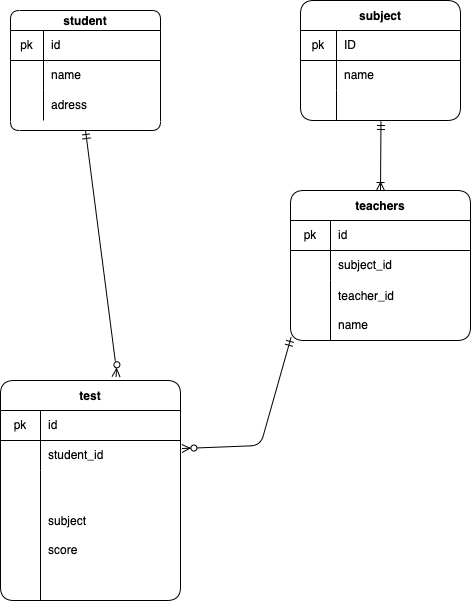

The diagram above was exported from draw.io. Its source (the exported page's mxGraphModel, read from the mxfile embedded in the PNG):
<mxGraphModel dx="376" dy="567" grid="1" gridSize="10" guides="1" tooltips="1" connect="1" arrows="1" fold="1" page="1" pageScale="1" pageWidth="827" pageHeight="1169" math="0" shadow="0">
  <root>
    <mxCell id="0" />
    <mxCell id="1" parent="0" />
    <mxCell id="23" value="student" style="shape=table;startSize=20;container=1;collapsible=0;childLayout=tableLayout;fixedRows=1;rowLines=0;fontStyle=1;align=center;pointerEvents=1;rounded=1;" parent="1" vertex="1">
      <mxGeometry x="210" y="40" width="150" height="120" as="geometry" />
    </mxCell>
    <mxCell id="24" value="" style="shape=partialRectangle;html=1;whiteSpace=wrap;collapsible=0;dropTarget=0;pointerEvents=1;fillColor=none;top=0;left=0;bottom=1;right=0;points=[[0,0.5],[1,0.5]];portConstraint=eastwest;rounded=1;" parent="23" vertex="1">
      <mxGeometry y="20" width="150" height="30" as="geometry" />
    </mxCell>
    <mxCell id="25" value="pk" style="shape=partialRectangle;html=1;whiteSpace=wrap;connectable=0;fillColor=none;top=0;left=0;bottom=0;right=0;overflow=hidden;pointerEvents=1;rounded=1;" parent="24" vertex="1">
      <mxGeometry width="33" height="30" as="geometry">
        <mxRectangle width="33" height="30" as="alternateBounds" />
      </mxGeometry>
    </mxCell>
    <mxCell id="26" value="id" style="shape=partialRectangle;html=1;whiteSpace=wrap;connectable=0;fillColor=none;top=0;left=0;bottom=0;right=0;align=left;spacingLeft=6;overflow=hidden;pointerEvents=1;rounded=1;" parent="24" vertex="1">
      <mxGeometry x="33" width="117" height="30" as="geometry">
        <mxRectangle width="117" height="30" as="alternateBounds" />
      </mxGeometry>
    </mxCell>
    <mxCell id="27" value="" style="shape=partialRectangle;html=1;whiteSpace=wrap;collapsible=0;dropTarget=0;pointerEvents=1;fillColor=none;top=0;left=0;bottom=0;right=0;points=[[0,0.5],[1,0.5]];portConstraint=eastwest;rounded=1;" parent="23" vertex="1">
      <mxGeometry y="50" width="150" height="30" as="geometry" />
    </mxCell>
    <mxCell id="28" value="" style="shape=partialRectangle;html=1;whiteSpace=wrap;connectable=0;fillColor=none;top=0;left=0;bottom=0;right=0;overflow=hidden;pointerEvents=1;rounded=1;" parent="27" vertex="1">
      <mxGeometry width="33" height="30" as="geometry">
        <mxRectangle width="33" height="30" as="alternateBounds" />
      </mxGeometry>
    </mxCell>
    <mxCell id="29" value="name" style="shape=partialRectangle;html=1;whiteSpace=wrap;connectable=0;fillColor=none;top=0;left=0;bottom=0;right=0;align=left;spacingLeft=6;overflow=hidden;pointerEvents=1;rounded=1;" parent="27" vertex="1">
      <mxGeometry x="33" width="117" height="30" as="geometry">
        <mxRectangle width="117" height="30" as="alternateBounds" />
      </mxGeometry>
    </mxCell>
    <mxCell id="30" value="" style="shape=partialRectangle;html=1;whiteSpace=wrap;collapsible=0;dropTarget=0;pointerEvents=1;fillColor=none;top=0;left=0;bottom=0;right=0;points=[[0,0.5],[1,0.5]];portConstraint=eastwest;rounded=1;" parent="23" vertex="1">
      <mxGeometry y="80" width="150" height="30" as="geometry" />
    </mxCell>
    <mxCell id="31" value="" style="shape=partialRectangle;html=1;whiteSpace=wrap;connectable=0;fillColor=none;top=0;left=0;bottom=0;right=0;overflow=hidden;pointerEvents=1;rounded=1;" parent="30" vertex="1">
      <mxGeometry width="33" height="30" as="geometry">
        <mxRectangle width="33" height="30" as="alternateBounds" />
      </mxGeometry>
    </mxCell>
    <mxCell id="32" value="adress" style="shape=partialRectangle;html=1;whiteSpace=wrap;connectable=0;fillColor=none;top=0;left=0;bottom=0;right=0;align=left;spacingLeft=6;overflow=hidden;pointerEvents=1;rounded=1;" parent="30" vertex="1">
      <mxGeometry x="33" width="117" height="30" as="geometry">
        <mxRectangle width="117" height="30" as="alternateBounds" />
      </mxGeometry>
    </mxCell>
    <mxCell id="33" value="subject" style="shape=table;startSize=30;container=1;collapsible=0;childLayout=tableLayout;fixedRows=1;rowLines=0;fontStyle=1;align=center;pointerEvents=1;rounded=1;" parent="1" vertex="1">
      <mxGeometry x="500" y="30" width="160" height="120" as="geometry" />
    </mxCell>
    <mxCell id="34" value="" style="shape=partialRectangle;html=1;whiteSpace=wrap;collapsible=0;dropTarget=0;pointerEvents=1;fillColor=none;top=0;left=0;bottom=1;right=0;points=[[0,0.5],[1,0.5]];portConstraint=eastwest;rounded=1;" parent="33" vertex="1">
      <mxGeometry y="30" width="160" height="30" as="geometry" />
    </mxCell>
    <mxCell id="35" value="pk" style="shape=partialRectangle;html=1;whiteSpace=wrap;connectable=0;fillColor=none;top=0;left=0;bottom=0;right=0;overflow=hidden;pointerEvents=1;rounded=1;" parent="34" vertex="1">
      <mxGeometry width="36" height="30" as="geometry">
        <mxRectangle width="36" height="30" as="alternateBounds" />
      </mxGeometry>
    </mxCell>
    <mxCell id="36" value="ID" style="shape=partialRectangle;html=1;whiteSpace=wrap;connectable=0;fillColor=none;top=0;left=0;bottom=0;right=0;align=left;spacingLeft=6;overflow=hidden;pointerEvents=1;rounded=1;" parent="34" vertex="1">
      <mxGeometry x="36" width="124" height="30" as="geometry">
        <mxRectangle width="124" height="30" as="alternateBounds" />
      </mxGeometry>
    </mxCell>
    <mxCell id="37" value="" style="shape=partialRectangle;html=1;whiteSpace=wrap;collapsible=0;dropTarget=0;pointerEvents=1;fillColor=none;top=0;left=0;bottom=0;right=0;points=[[0,0.5],[1,0.5]];portConstraint=eastwest;rounded=1;" parent="33" vertex="1">
      <mxGeometry y="60" width="160" height="30" as="geometry" />
    </mxCell>
    <mxCell id="38" value="" style="shape=partialRectangle;html=1;whiteSpace=wrap;connectable=0;fillColor=none;top=0;left=0;bottom=0;right=0;overflow=hidden;pointerEvents=1;rounded=1;" parent="37" vertex="1">
      <mxGeometry width="36" height="30" as="geometry">
        <mxRectangle width="36" height="30" as="alternateBounds" />
      </mxGeometry>
    </mxCell>
    <mxCell id="39" value="name" style="shape=partialRectangle;html=1;whiteSpace=wrap;connectable=0;fillColor=none;top=0;left=0;bottom=0;right=0;align=left;spacingLeft=6;overflow=hidden;pointerEvents=1;rounded=1;" parent="37" vertex="1">
      <mxGeometry x="36" width="124" height="30" as="geometry">
        <mxRectangle width="124" height="30" as="alternateBounds" />
      </mxGeometry>
    </mxCell>
    <mxCell id="40" value="" style="shape=partialRectangle;html=1;whiteSpace=wrap;collapsible=0;dropTarget=0;pointerEvents=1;fillColor=none;top=0;left=0;bottom=0;right=0;points=[[0,0.5],[1,0.5]];portConstraint=eastwest;rounded=1;" parent="33" vertex="1">
      <mxGeometry y="90" width="160" height="30" as="geometry" />
    </mxCell>
    <mxCell id="41" value="" style="shape=partialRectangle;html=1;whiteSpace=wrap;connectable=0;fillColor=none;top=0;left=0;bottom=0;right=0;overflow=hidden;pointerEvents=1;rounded=1;" parent="40" vertex="1">
      <mxGeometry width="36" height="30" as="geometry">
        <mxRectangle width="36" height="30" as="alternateBounds" />
      </mxGeometry>
    </mxCell>
    <mxCell id="42" value="" style="shape=partialRectangle;html=1;whiteSpace=wrap;connectable=0;fillColor=none;top=0;left=0;bottom=0;right=0;align=left;spacingLeft=6;overflow=hidden;pointerEvents=1;rounded=1;" parent="40" vertex="1">
      <mxGeometry x="36" width="124" height="30" as="geometry">
        <mxRectangle width="124" height="30" as="alternateBounds" />
      </mxGeometry>
    </mxCell>
    <mxCell id="54" value="test" style="shape=table;startSize=30;container=1;collapsible=0;childLayout=tableLayout;fixedRows=1;rowLines=0;fontStyle=1;align=center;pointerEvents=1;rounded=1;" parent="1" vertex="1">
      <mxGeometry x="200" y="410" width="180" height="220" as="geometry" />
    </mxCell>
    <mxCell id="55" value="" style="shape=partialRectangle;html=1;whiteSpace=wrap;collapsible=0;dropTarget=0;pointerEvents=1;fillColor=none;top=0;left=0;bottom=1;right=0;points=[[0,0.5],[1,0.5]];portConstraint=eastwest;rounded=1;" parent="54" vertex="1">
      <mxGeometry y="30" width="180" height="30" as="geometry" />
    </mxCell>
    <mxCell id="56" value="pk" style="shape=partialRectangle;html=1;whiteSpace=wrap;connectable=0;fillColor=none;top=0;left=0;bottom=0;right=0;overflow=hidden;pointerEvents=1;rounded=1;" parent="55" vertex="1">
      <mxGeometry width="40" height="30" as="geometry">
        <mxRectangle width="40" height="30" as="alternateBounds" />
      </mxGeometry>
    </mxCell>
    <mxCell id="57" value="id" style="shape=partialRectangle;html=1;whiteSpace=wrap;connectable=0;fillColor=none;top=0;left=0;bottom=0;right=0;align=left;spacingLeft=6;overflow=hidden;pointerEvents=1;rounded=1;" parent="55" vertex="1">
      <mxGeometry x="40" width="140" height="30" as="geometry">
        <mxRectangle width="140" height="30" as="alternateBounds" />
      </mxGeometry>
    </mxCell>
    <mxCell id="58" value="" style="shape=partialRectangle;html=1;whiteSpace=wrap;collapsible=0;dropTarget=0;pointerEvents=1;fillColor=none;top=0;left=0;bottom=0;right=0;points=[[0,0.5],[1,0.5]];portConstraint=eastwest;rounded=1;" parent="54" vertex="1">
      <mxGeometry y="60" width="180" height="30" as="geometry" />
    </mxCell>
    <mxCell id="59" value="" style="shape=partialRectangle;html=1;whiteSpace=wrap;connectable=0;fillColor=none;top=0;left=0;bottom=0;right=0;overflow=hidden;pointerEvents=1;rounded=1;" parent="58" vertex="1">
      <mxGeometry width="40" height="30" as="geometry">
        <mxRectangle width="40" height="30" as="alternateBounds" />
      </mxGeometry>
    </mxCell>
    <mxCell id="60" value="&lt;span&gt;student_id&lt;/span&gt;" style="shape=partialRectangle;html=1;whiteSpace=wrap;connectable=0;fillColor=none;top=0;left=0;bottom=0;right=0;align=left;spacingLeft=6;overflow=hidden;pointerEvents=1;rounded=1;" parent="58" vertex="1">
      <mxGeometry x="40" width="140" height="30" as="geometry">
        <mxRectangle width="140" height="30" as="alternateBounds" />
      </mxGeometry>
    </mxCell>
    <mxCell id="61" value="" style="shape=partialRectangle;html=1;whiteSpace=wrap;collapsible=0;dropTarget=0;pointerEvents=1;fillColor=none;top=0;left=0;bottom=0;right=0;points=[[0,0.5],[1,0.5]];portConstraint=eastwest;rounded=1;" parent="54" vertex="1">
      <mxGeometry y="90" width="180" height="130" as="geometry" />
    </mxCell>
    <mxCell id="62" value="" style="shape=partialRectangle;html=1;whiteSpace=wrap;connectable=0;fillColor=none;top=0;left=0;bottom=0;right=0;overflow=hidden;pointerEvents=1;rounded=1;" parent="61" vertex="1">
      <mxGeometry width="40" height="130" as="geometry">
        <mxRectangle width="40" height="130" as="alternateBounds" />
      </mxGeometry>
    </mxCell>
    <mxCell id="63" value="&lt;span&gt;subject&lt;br&gt;&lt;br&gt;score&lt;br&gt;&lt;/span&gt;" style="shape=partialRectangle;html=1;whiteSpace=wrap;connectable=0;fillColor=none;top=0;left=0;bottom=0;right=0;align=left;spacingLeft=6;overflow=hidden;pointerEvents=1;rounded=1;" parent="61" vertex="1">
      <mxGeometry x="40" width="140" height="130" as="geometry">
        <mxRectangle width="140" height="130" as="alternateBounds" />
      </mxGeometry>
    </mxCell>
    <mxCell id="75" value="teachers" style="shape=table;startSize=30;container=1;collapsible=0;childLayout=tableLayout;fixedRows=1;rowLines=0;fontStyle=1;align=center;pointerEvents=1;rounded=1;" parent="1" vertex="1">
      <mxGeometry x="490" y="220" width="180" height="150" as="geometry" />
    </mxCell>
    <mxCell id="76" value="" style="shape=partialRectangle;html=1;whiteSpace=wrap;collapsible=0;dropTarget=0;pointerEvents=1;fillColor=none;top=0;left=0;bottom=1;right=0;points=[[0,0.5],[1,0.5]];portConstraint=eastwest;rounded=1;" parent="75" vertex="1">
      <mxGeometry y="30" width="180" height="30" as="geometry" />
    </mxCell>
    <mxCell id="77" value="pk" style="shape=partialRectangle;html=1;whiteSpace=wrap;connectable=0;fillColor=none;top=0;left=0;bottom=0;right=0;overflow=hidden;pointerEvents=1;rounded=1;" parent="76" vertex="1">
      <mxGeometry width="40" height="30" as="geometry">
        <mxRectangle width="40" height="30" as="alternateBounds" />
      </mxGeometry>
    </mxCell>
    <mxCell id="78" value="id" style="shape=partialRectangle;html=1;whiteSpace=wrap;connectable=0;fillColor=none;top=0;left=0;bottom=0;right=0;align=left;spacingLeft=6;overflow=hidden;pointerEvents=1;rounded=1;" parent="76" vertex="1">
      <mxGeometry x="40" width="140" height="30" as="geometry">
        <mxRectangle width="140" height="30" as="alternateBounds" />
      </mxGeometry>
    </mxCell>
    <mxCell id="79" value="" style="shape=partialRectangle;html=1;whiteSpace=wrap;collapsible=0;dropTarget=0;pointerEvents=1;fillColor=none;top=0;left=0;bottom=0;right=0;points=[[0,0.5],[1,0.5]];portConstraint=eastwest;rounded=1;" parent="75" vertex="1">
      <mxGeometry y="60" width="180" height="30" as="geometry" />
    </mxCell>
    <mxCell id="80" value="" style="shape=partialRectangle;html=1;whiteSpace=wrap;connectable=0;fillColor=none;top=0;left=0;bottom=0;right=0;overflow=hidden;pointerEvents=1;rounded=1;" parent="79" vertex="1">
      <mxGeometry width="40" height="30" as="geometry">
        <mxRectangle width="40" height="30" as="alternateBounds" />
      </mxGeometry>
    </mxCell>
    <mxCell id="81" value="subject_id" style="shape=partialRectangle;html=1;whiteSpace=wrap;connectable=0;fillColor=none;top=0;left=0;bottom=0;right=0;align=left;spacingLeft=6;overflow=hidden;pointerEvents=1;rounded=1;" parent="79" vertex="1">
      <mxGeometry x="40" width="140" height="30" as="geometry">
        <mxRectangle width="140" height="30" as="alternateBounds" />
      </mxGeometry>
    </mxCell>
    <mxCell id="82" value="" style="shape=partialRectangle;html=1;whiteSpace=wrap;collapsible=0;dropTarget=0;pointerEvents=1;fillColor=none;top=0;left=0;bottom=0;right=0;points=[[0,0.5],[1,0.5]];portConstraint=eastwest;rounded=1;" parent="75" vertex="1">
      <mxGeometry y="90" width="180" height="60" as="geometry" />
    </mxCell>
    <mxCell id="83" value="" style="shape=partialRectangle;html=1;whiteSpace=wrap;connectable=0;fillColor=none;top=0;left=0;bottom=0;right=0;overflow=hidden;pointerEvents=1;rounded=1;" parent="82" vertex="1">
      <mxGeometry width="40" height="60" as="geometry">
        <mxRectangle width="40" height="60" as="alternateBounds" />
      </mxGeometry>
    </mxCell>
    <mxCell id="84" value="teacher_id&lt;br&gt;&lt;br&gt;name" style="shape=partialRectangle;html=1;whiteSpace=wrap;connectable=0;fillColor=none;top=0;left=0;bottom=0;right=0;align=left;spacingLeft=6;overflow=hidden;pointerEvents=1;rounded=1;" parent="82" vertex="1">
      <mxGeometry x="40" width="140" height="60" as="geometry">
        <mxRectangle width="140" height="60" as="alternateBounds" />
      </mxGeometry>
    </mxCell>
    <mxCell id="98" value="" style="fontSize=12;html=1;endArrow=ERzeroToMany;startArrow=ERmandOne;exitX=0.5;exitY=1;exitDx=0;exitDy=0;entryX=0.642;entryY=-0.017;entryDx=0;entryDy=0;entryPerimeter=0;" parent="1" source="23" target="54" edge="1">
      <mxGeometry width="100" height="100" relative="1" as="geometry">
        <mxPoint x="350" y="350" as="sourcePoint" />
        <mxPoint x="450" y="250" as="targetPoint" />
        <Array as="points">
          <mxPoint x="316" y="400" />
        </Array>
      </mxGeometry>
    </mxCell>
    <mxCell id="100" value="" style="fontSize=12;html=1;endArrow=ERzeroToMany;startArrow=ERmandOne;exitX=0.003;exitY=0.95;exitDx=0;exitDy=0;entryX=1.008;entryY=0.267;entryDx=0;entryDy=0;entryPerimeter=0;exitPerimeter=0;" parent="1" source="82" target="58" edge="1">
      <mxGeometry width="100" height="100" relative="1" as="geometry">
        <mxPoint x="500" y="475" as="sourcePoint" />
        <mxPoint x="450" y="250" as="targetPoint" />
        <Array as="points">
          <mxPoint x="460" y="475" />
        </Array>
      </mxGeometry>
    </mxCell>
    <mxCell id="103" value="" style="fontSize=12;html=1;endArrow=ERoneToMany;startArrow=ERmandOne;entryX=0.5;entryY=0;entryDx=0;entryDy=0;exitX=0.503;exitY=1.033;exitDx=0;exitDy=0;exitPerimeter=0;" parent="1" source="40" target="75" edge="1">
      <mxGeometry width="100" height="100" relative="1" as="geometry">
        <mxPoint x="580" y="160" as="sourcePoint" />
        <mxPoint x="511.27" y="169.99999999999994" as="targetPoint" />
      </mxGeometry>
    </mxCell>
  </root>
</mxGraphModel>